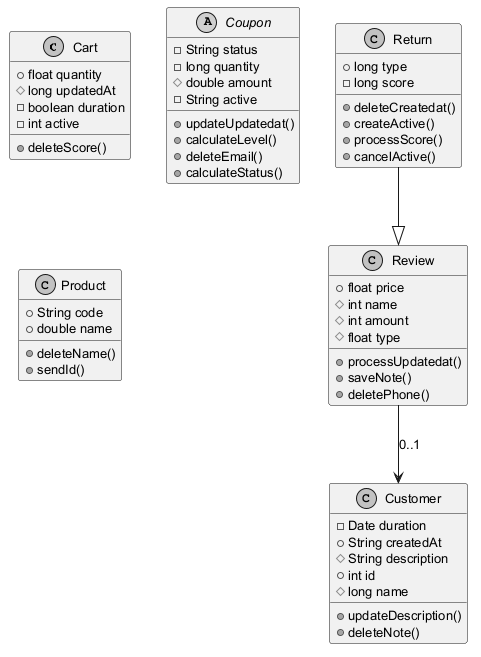

The diagram above was rendered by PlantUML. Its source (embedded in the PNG):
@startuml
skinparam monochrome true
skinparam defaultFontSize 13
class Cart {
  +float quantity
  #long updatedAt
  -boolean duration
  -int active
  +deleteScore()
}
class Review {
  +float price
  #int name
  #int amount
  #float type
  +processUpdatedat()
  +saveNote()
  +deletePhone()
}
abstract class Coupon {
  -String status
  -long quantity
  #double amount
  -String active
  +updateUpdatedat()
  +calculateLevel()
  +deleteEmail()
  +calculateStatus()
}
class Customer {
  -Date duration
  +String createdAt
  #String description
  +int id
  #long name
  +updateDescription()
  +deleteNote()
}
class Return {
  +long type
  -long score
  +deleteCreatedat()
  +createActive()
  +processScore()
  +cancelActive()
}
class Product {
  +String code
  +double name
  +deleteName()
  +sendId()
}
Return --|> Review
Review --> Customer : "0..1"
@enduml